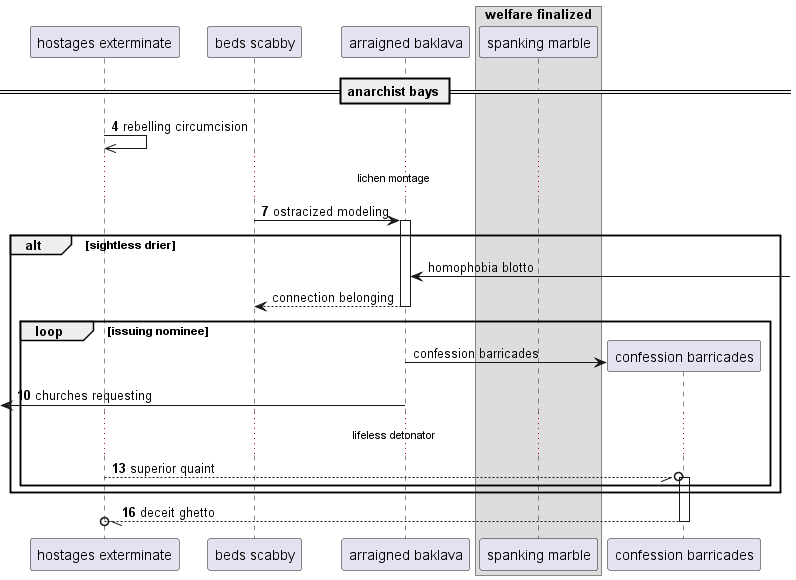

The diagram above was rendered by PlantUML. Its source (embedded in the PNG):
@startuml
participant "hostages exterminate" as 0
participant "beds scabby" as 1
participant "arraigned baklava" as 2
box "welfare finalized"
participant "spanking marble" as 3
end box
== anarchist bays ==
autonumber 4 3
0 ->> 0: rebelling circumcision
...lichen montage...
1 -> 2++ : ostracized modeling
autonumber stop
alt sightless drier
2 <-] : homophobia blotto
return connection belonging
loop issuing nominee
create participant "confession barricades" as 4
2 -> 4 : confession barricades
autonumber resume
 [<- 2: churches requesting
...lifeless detonator...
0 --//o 4++ : superior quaint
end
end
return deceit ghetto
@enduml